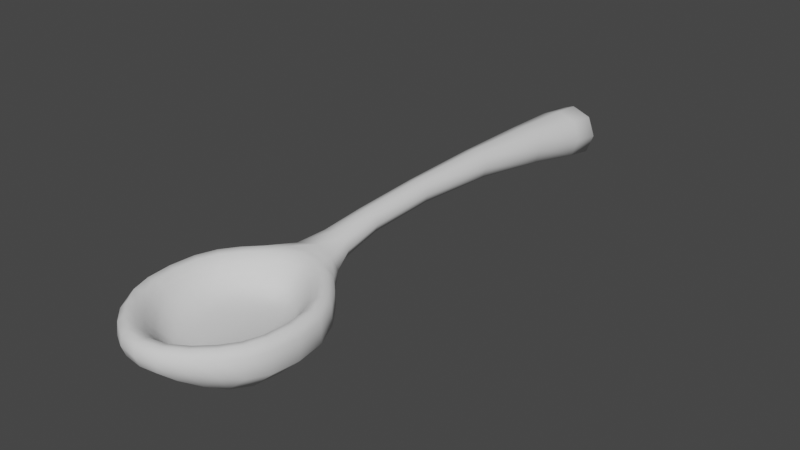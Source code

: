 # Source: WoodenSpoon1.blend  (saved by Blender 2.91.10; exported with 4.5.12 LTS)
import bpy
from mathutils import Matrix  # noqa: F401  (used for matrix-valued properties, if any)

bpy.ops.wm.read_factory_settings(use_empty=True)
scene = bpy.context.scene
scene.name = 'Scene'

# ---- collections
col_collection = bpy.data.collections.new('Collection'); scene.collection.children.link(col_collection)

# ---- world
world_world = bpy.data.worlds.new('World'); scene.world = world_world
world_world.use_nodes = True; world_world.node_tree.nodes.clear()
_N = world_world.node_tree.nodes; _L = world_world.node_tree.links
n0 = _N.new('ShaderNodeOutputWorld'); n0.name = 'World Output'; n0.location = (300, 300)
n1 = _N.new('ShaderNodeBackground'); n1.name = 'Background'; n1.location = (10, 300)
n1.inputs[0].default_value = (0.05088, 0.05088, 0.05088, 1.0)
_L.new(n1.outputs[0], n0.inputs[0])
n0.is_active_output = True
world_world.color = (0.05088, 0.05088, 0.05088)
world_world.use_sun_shadow = False
world_world.sun_shadow_jitter_overblur = 0.0

# ---- meshes
me_cube_001 = bpy.data.meshes.new('Cube.001')
me_cube_001.from_pydata([(-0.06152, -0.07007, -0.01023), (-0.05513, -0.1454, 0.06819), (-0.03172, 0.1562, 0.045), (-0.03172, 0.1562, 0.1038), (0.06152, -0.07007, -0.01023), (0.05513, -0.1454, 0.06819), (0.03172, 0.1562, 0.045), (0.03172, 0.1562, 0.1038), (-0.05469, 1.35, -0.05469), (-0.05469, 1.35, 0.05469), (0.05469, 1.35, -0.05469), (0.05469, 1.35, 0.05469), (-0.06151, -0.7132, 0.001224), (-0.05649, -0.6728, 0.06819), (0.06151, -0.7132, 0.001224), (0.05649, -0.6728, 0.06819), (0.1758, -0.317, -0.09935), (0.1769, -0.5013, -0.09935), (-0.1769, -0.5013, -0.09935), (-0.1758, -0.317, -0.09935), (-0.2145, -0.3327, 0.06819), (-0.2159, -0.4855, 0.06819), (0.2159, -0.4855, 0.06819), (0.2145, -0.3327, 0.06819), (0.06616, 1.229, -0.05096), (0.06616, 1.229, 0.08135), (-0.06616, 1.229, -0.05096), (-0.06616, 1.229, 0.08135), (0.03813, 0.7043, 0.1128), (-0.03813, 0.7043, 0.1128), (0.03813, 0.7043, 0.03656), (-0.03813, 0.7043, 0.03656), (0.06873, -0.0782, 0.06926), (-0.06873, -0.0782, 0.06926), (0.07115, -0.714, 0.0619), (-0.07115, -0.714, 0.0619), (-0.2567, -0.4985, 0.04211), (0.255, -0.3197, 0.04211), (-0.255, -0.3197, 0.04211), (0.2567, -0.4985, 0.04211), (-0.09886, -0.3572, -0.02469), (0.09886, -0.3572, -0.02469), (-0.09948, -0.4611, -0.02469), (0.09948, -0.4611, -0.02469), (0.03151, -0.2304, -0.02004), (-0.03151, -0.2304, -0.02004), (0.03244, -0.5879, -0.02004), (-0.03244, -0.5879, -0.02004), (-0.04428, -0.1914, 0.02175), (-0.1756, -0.3463, 0.02175), (-0.04538, -0.6268, 0.02175), (-0.1767, -0.472, 0.02175), (0.04428, -0.1914, 0.02175), (0.1756, -0.3463, 0.02175), (0.1767, -0.472, 0.02175), (0.04538, -0.6268, 0.02175), (0.1344, -0.6302, -0.05094), (-0.1943, -0.6241, 0.05179), (-0.1344, -0.6302, -0.05094), (0.1943, -0.6241, 0.05179), (-0.1605, -0.5943, 0.06819), (0.1605, -0.5943, 0.06819), (-0.07355, -0.5355, -0.02469), (0.07355, -0.5355, -0.02469), (0.1306, -0.5619, 0.02175), (-0.1306, -0.5619, 0.02175), (-0.1299, -0.188, -0.05536), (0.1877, -0.1941, 0.05091), (0.1299, -0.188, -0.05536), (-0.1877, -0.1941, 0.05091), (0.1551, -0.2239, 0.06819), (-0.1551, -0.2239, 0.06819), (0.07106, -0.2828, -0.02469), (-0.07106, -0.2828, -0.02469), (0.1262, -0.2564, 0.02175), (-0.1262, -0.2564, 0.02175), (-0.04099, 0.01077, 0.01946), (-0.08599, -0.07091, 0.02826), (-0.04154, 0.01029, 0.08487), (-0.04362, 0.1562, 0.07439), (-2.328e-10, 0.1562, 0.03398), (-4.657e-10, 0.1562, 0.1148), (0.04362, 0.1562, 0.07439), (0.04099, 0.01077, 0.01946), (0.04154, 0.01029, 0.08487), (0.08599, -0.07091, 0.02826), (-8.149e-10, -0.07007, -0.02453), (2.328e-10, -0.06416, 0.08198), (-0.06668, 1.352, 1.164e-10), (-6.985e-10, 1.352, -0.06668), (2.328e-10, 1.352, 0.06668), (0.06668, 1.352, 2.328e-10), (0.06895, 1.33, -0.06706), (0.03082, 0.401, 0.1147), (-0.06895, 1.33, -0.06706), (-0.03082, 0.401, 0.1147), (-0.07196, -0.7197, 0.03066), (0.07196, -0.7197, 0.03066), (1.281e-09, -0.7192, -0.001288), (4.657e-10, -0.7274, 0.06343), (0.09694, -0.682, -0.02164), (-0.09426, -0.1318, -0.03382), (-0.1381, -0.6758, 0.05756), (0.1338, -0.1398, 0.05616), (0.1581, -0.2456, -0.07954), (0.1819, -0.4091, -0.1065), (-0.1613, -0.5727, -0.07899), (-0.1819, -0.4091, -0.1065), (-0.2291, -0.2503, 0.04607), (-0.264, -0.4091, 0.04068), (0.2338, -0.568, 0.04618), (0.264, -0.4091, 0.04068), (-0.2516, -0.3173, -0.02862), (-0.2532, -0.5009, -0.02862), (0.2516, -0.3173, -0.02862), (0.2532, -0.5009, -0.02862), (-0.04907, -0.1688, 0.04845), (-0.1523, -0.3525, -0.004951), (-2.387e-09, -0.317, -0.1259), (-2.328e-09, -0.5013, -0.1259), (0.0525, 1.004, -0.007085), (0.06895, 1.33, 0.07085), (-0.0525, 1.004, -0.007085), (-0.06895, 1.33, 0.07085), (-0.09096, 1.229, 0.01519), (0.0, 1.229, 0.1062), (9.313e-10, 1.229, -0.07577), (0.09096, 1.229, 0.01519), (0.0525, 1.004, 0.09792), (-0.0525, 1.004, 0.09792), (0.03082, 0.401, 0.05362), (-0.03082, 0.401, 0.05362), (0.05243, 0.7043, 0.07469), (2.328e-10, 0.7043, 0.02226), (-2.328e-10, 0.7043, 0.1271), (-0.05243, 0.7043, 0.07469), (4.657e-10, -0.1337, 0.06819), (4.657e-10, -0.6846, 0.06819), (-0.1121, -0.6395, 0.06819), (0.1082, -0.1788, 0.06819), (-0.1914, -0.2728, 0.06819), (-0.2225, -0.4091, 0.06819), (0.1953, -0.5454, 0.06819), (0.2225, -0.4091, 0.06819), (-0.06289, -0.1193, 0.0754), (0.06289, -0.1193, 0.0754), (0.06441, -0.6962, 0.07437), (-0.06441, -0.6962, 0.07437), (-0.2386, -0.4928, 0.07189), (0.2371, -0.3254, 0.07189), (-0.2371, -0.3254, 0.07189), (0.2386, -0.4928, 0.07189), (-1.106e-09, -0.3588, -0.03165), (-8.149e-10, -0.4595, -0.03165), (2.91e-10, -0.2292, -0.0231), (-7.567e-10, -0.5891, -0.0231), (-0.05176, -0.5664, -0.02389), (0.04993, -0.2519, -0.02389), (-0.08805, -0.3163, -0.02469), (-0.1026, -0.4091, -0.02469), (0.08983, -0.502, -0.02469), (0.1026, -0.4091, -0.02469), (-0.04005, -0.6048, -0.004349), (-0.1953, -0.4785, 0.04845), (0.04907, -0.1688, 0.04845), (0.1523, -0.3525, -0.004951), (0.1953, -0.4785, 0.04845), (0.04005, -0.6048, -0.004349), (-0.03905, -0.2134, -0.004349), (-0.1941, -0.3397, 0.04845), (-0.05029, -0.6495, 0.04845), (-0.1533, -0.4657, -0.004951), (0.03905, -0.2134, -0.004349), (0.1941, -0.3397, 0.04845), (0.1533, -0.4657, -0.004951), (0.05029, -0.6495, 0.04845), (0.09072, -0.5992, 0.02175), (-1.164e-10, -0.6366, 0.02175), (0.1564, -0.2969, 0.02175), (-0.1822, -0.4091, 0.02175), (0.1822, -0.4091, 0.02175), (-0.08755, -0.219, 0.02175), (-0.1595, -0.5214, 0.02175), (-4.657e-10, -0.1817, 0.02175), (0.1613, -0.5727, -0.07899), (-0.2338, -0.568, 0.04618), (-0.09694, -0.682, -0.02164), (0.1381, -0.6758, 0.05756), (-0.1953, -0.5454, 0.06819), (0.1121, -0.6395, 0.06819), (-0.08983, -0.502, -0.02469), (0.05176, -0.5664, -0.02389), (0.1595, -0.5214, 0.02175), (-0.09072, -0.5992, 0.02175), (-0.1445, -0.5778, 0.04845), (0.1445, -0.5778, 0.04845), (0.1133, -0.5467, -0.004951), (-2.27e-09, -0.5315, -0.03165), (0.1791, -0.6112, 0.0731), (-0.1791, -0.6112, 0.0731), (-0.1133, -0.5467, -0.004951), (-0.1923, -0.6295, 0.000424), (0.1923, -0.6295, 0.000424), (0.0, -0.6302, -0.0702), (-0.1581, -0.2456, -0.07954), (0.2291, -0.2503, 0.04607), (0.09426, -0.1318, -0.03382), (-0.1338, -0.1398, 0.05616), (0.1914, -0.2728, 0.06819), (-0.1082, -0.1788, 0.06819), (0.08805, -0.3163, -0.02469), (-0.04993, -0.2519, -0.02389), (0.08755, -0.219, 0.02175), (-0.1564, -0.2969, 0.02175), (-0.1396, -0.2405, 0.04845), (0.1396, -0.2405, 0.04845), (0.1095, -0.2716, -0.004951), (1.688e-09, -0.2867, -0.03165), (-0.173, -0.2071, 0.07299), (0.173, -0.2071, 0.07299), (-2.387e-09, -0.188, -0.07528), (-0.1095, -0.2716, -0.004951), (0.1858, -0.1888, -0.002226), (-0.1858, -0.1888, -0.002226), (-0.0565, 0.0106, 0.05208), (0.09489, 1.33, 0.001899), (0.0565, 0.0106, 0.05208), (-6.985e-10, -0.6826, -0.03582), (-5.675e-10, 0.01077, 0.007257), (1.222e-09, 0.01123, 0.0969), (-2.212e-09, 1.355, 9.313e-10), (-1.979e-09, 1.33, -0.09299), (4.657e-10, 1.33, 0.09678), (-0.09489, 1.33, 0.001899), (-2.328e-10, -0.733, 0.03441), (2.328e-10, -0.2052, -0.00465), (0.1374, -0.682, 0.01777), (-0.1374, -0.682, 0.01777), (-0.2262, -0.2462, -0.01673), (-0.2604, -0.4091, -0.03291), (0.2262, -0.2462, -0.01673), (0.2604, -0.4091, -0.03291), (-0.07888, -0.5803, -0.0048), (-0.1357, -0.308, -0.004951), (8.658e-10, -0.2456, -0.1031), (8.731e-10, -0.4091, -0.1341), (-0.07219, 1.004, 0.04542), (5.53e-10, 1.004, 0.1176), (-5.53e-10, 1.004, -0.02677), (0.07219, 1.004, 0.04542), (0.04238, 0.401, 0.08415), (1.455e-10, 0.401, 0.04217), (-1.455e-10, 0.401, 0.1261), (-0.04238, 0.401, 0.08415), (0.0, -0.106, 0.07665), (0.0, -0.709, 0.07456), (-0.2166, -0.5582, 0.0724), (0.2123, -0.2601, 0.07239), (-0.1219, -0.1576, 0.07375), (-0.2456, -0.4091, 0.07171), (0.1263, -0.6601, 0.07382), (0.2456, -0.4091, 0.07171), (-1.63e-09, -0.5621, -0.03058), (-8.367e-10, -0.3192, -0.03165), (5.821e-10, -0.4091, -0.03165), (0.1581, -0.4091, -0.004951), (-0.1581, -0.4091, -0.004951), (0.07612, -0.238, -0.0048), (-2.91e-10, -0.6131, -0.00465), (0.1384, -0.5102, -0.004951), (0.1764, -0.5331, 0.04845), (-1.237e-10, -0.6603, 0.04845), (0.09693, -0.1992, 0.04845), (-0.2014, -0.4091, 0.04845), (0.2014, -0.4091, 0.04845), (-0.1729, -0.2852, 0.04845), (-0.1004, -0.619, 0.04845), (3.492e-10, -0.158, 0.04845), (-0.1764, -0.5331, 0.04845), (0.1004, -0.619, 0.04845), (0.07888, -0.5803, -0.0048), (-2.328e-09, -0.4991, -0.03165), (0.2166, -0.5582, 0.0724), (-0.1263, -0.6601, 0.07382), (-0.1384, -0.5102, -0.004951), (-0.2309, -0.5721, -0.0164), (0.2309, -0.5721, -0.0164), (-6.694e-10, -0.5727, -0.1025), (-0.09693, -0.1992, 0.04845), (0.1729, -0.2852, 0.04845), (0.1357, -0.308, -0.004951), (-6.985e-10, -0.2562, -0.03058), (-0.2123, -0.2601, 0.07239), (0.1219, -0.1576, 0.07375), (-5.311e-10, -0.1318, -0.05066), (-0.07612, -0.238, -0.0048), (0.1344, -0.1327, 0.01117), (-0.1344, -0.1327, 0.01117)], [], [(0, 77, 224, 76), (77, 33, 78, 224), (224, 78, 3, 79), (76, 224, 79, 2), (25, 127, 225, 121), (127, 24, 92, 225), (225, 92, 10, 91), (121, 225, 91, 11), (6, 82, 226, 83), (82, 7, 84, 226), (226, 84, 32, 85), (83, 226, 85, 4), (58, 203, 227, 186), (203, 56, 100, 227), (227, 100, 14, 98), (186, 227, 98, 12), (2, 80, 228, 76), (80, 6, 83, 228), (228, 83, 4, 86), (76, 228, 86, 0), (7, 81, 229, 84), (81, 3, 78, 229), (229, 78, 33, 87), (84, 229, 87, 32), (8, 88, 230, 89), (88, 9, 90, 230), (230, 90, 11, 91), (89, 230, 91, 10), (24, 126, 231, 92), (126, 26, 94, 231), (231, 94, 8, 89), (92, 231, 89, 10), (27, 125, 232, 123), (125, 25, 121, 232), (232, 121, 11, 90), (123, 232, 90, 9), (26, 124, 233, 94), (124, 27, 123, 233), (233, 123, 9, 88), (94, 233, 88, 8), (14, 97, 234, 98), (97, 34, 99, 234), (234, 99, 35, 96), (98, 234, 96, 12), (52, 183, 235, 172), (183, 48, 168, 235), (235, 168, 45, 154), (172, 235, 154, 44), (56, 202, 236, 100), (202, 59, 187, 236), (236, 187, 34, 97), (100, 236, 97, 14), (57, 201, 237, 102), (201, 58, 186, 237), (237, 186, 12, 96), (102, 237, 96, 35), (69, 223, 238, 108), (223, 66, 204, 238), (238, 204, 19, 112), (108, 238, 112, 38), (38, 112, 239, 109), (112, 19, 107, 239), (239, 107, 18, 113), (109, 239, 113, 36), (68, 222, 240, 104), (222, 67, 205, 240), (240, 205, 37, 114), (104, 240, 114, 16), (16, 114, 241, 105), (114, 37, 111, 241), (241, 111, 39, 115), (105, 241, 115, 17), (65, 193, 242, 200), (193, 50, 162, 242), (242, 162, 47, 156), (200, 242, 156, 62), (75, 213, 243, 221), (213, 49, 117, 243), (243, 117, 40, 158), (221, 243, 158, 73), (66, 220, 244, 204), (220, 68, 104, 244), (244, 104, 16, 118), (204, 244, 118, 19), (19, 118, 245, 107), (118, 16, 105, 245), (245, 105, 17, 119), (107, 245, 119, 18), (31, 135, 246, 122), (135, 29, 129, 246), (246, 129, 27, 124), (122, 246, 124, 26), (29, 134, 247, 129), (134, 28, 128, 247), (247, 128, 25, 125), (129, 247, 125, 27), (30, 133, 248, 120), (133, 31, 122, 248), (248, 122, 26, 126), (120, 248, 126, 24), (28, 132, 249, 128), (132, 30, 120, 249), (249, 120, 24, 127), (128, 249, 127, 25), (7, 82, 250, 93), (82, 6, 130, 250), (250, 130, 30, 132), (93, 250, 132, 28), (6, 80, 251, 130), (80, 2, 131, 251), (251, 131, 31, 133), (130, 251, 133, 30), (3, 81, 252, 95), (81, 7, 93, 252), (252, 93, 28, 134), (95, 252, 134, 29), (2, 79, 253, 131), (79, 3, 95, 253), (253, 95, 29, 135), (131, 253, 135, 31), (1, 136, 254, 144), (136, 5, 145, 254), (254, 145, 32, 87), (144, 254, 87, 33), (15, 137, 255, 146), (137, 13, 147, 255), (255, 147, 35, 99), (146, 255, 99, 34), (60, 188, 256, 199), (188, 21, 148, 256), (256, 148, 36, 185), (199, 256, 185, 57), (70, 208, 257, 219), (208, 23, 149, 257), (257, 149, 37, 205), (219, 257, 205, 67), (71, 209, 258, 218), (209, 1, 144, 258), (258, 144, 33, 207), (218, 258, 207, 69), (21, 141, 259, 148), (141, 20, 150, 259), (259, 150, 38, 109), (148, 259, 109, 36), (61, 189, 260, 198), (189, 15, 146, 260), (260, 146, 34, 187), (198, 260, 187, 59), (23, 143, 261, 149), (143, 22, 151, 261), (261, 151, 39, 111), (149, 261, 111, 37), (63, 197, 262, 191), (197, 62, 156, 262), (262, 156, 47, 155), (191, 262, 155, 46), (72, 217, 263, 210), (217, 73, 158, 263), (263, 158, 40, 152), (210, 263, 152, 41), (41, 152, 264, 161), (152, 40, 159, 264), (264, 159, 42, 153), (161, 264, 153, 43), (54, 180, 265, 174), (180, 53, 165, 265), (265, 165, 41, 161), (174, 265, 161, 43), (49, 179, 266, 117), (179, 51, 171, 266), (266, 171, 42, 159), (117, 266, 159, 40), (74, 212, 267, 216), (212, 52, 172, 267), (267, 172, 44, 157), (216, 267, 157, 72), (50, 177, 268, 162), (177, 55, 167, 268), (268, 167, 46, 155), (162, 268, 155, 47), (64, 192, 269, 196), (192, 54, 174, 269), (269, 174, 43, 160), (196, 269, 160, 63), (61, 142, 270, 195), (142, 22, 166, 270), (270, 166, 54, 192), (195, 270, 192, 64), (13, 137, 271, 170), (137, 15, 175, 271), (271, 175, 55, 177), (170, 271, 177, 50), (70, 139, 272, 215), (139, 5, 164, 272), (272, 164, 52, 212), (215, 272, 212, 74), (20, 141, 273, 169), (141, 21, 163, 273), (273, 163, 51, 179), (169, 273, 179, 49), (22, 143, 274, 166), (143, 23, 173, 274), (274, 173, 53, 180), (166, 274, 180, 54), (71, 140, 275, 214), (140, 20, 169, 275), (275, 169, 49, 213), (214, 275, 213, 75), (60, 138, 276, 194), (138, 13, 170, 276), (276, 170, 50, 193), (194, 276, 193, 65), (5, 136, 277, 164), (136, 1, 116, 277), (277, 116, 48, 183), (164, 277, 183, 52), (21, 188, 278, 163), (188, 60, 194, 278), (278, 194, 65, 182), (163, 278, 182, 51), (15, 189, 279, 175), (189, 61, 195, 279), (279, 195, 64, 176), (175, 279, 176, 55), (55, 176, 280, 167), (176, 64, 196, 280), (280, 196, 63, 191), (167, 280, 191, 46), (43, 153, 281, 160), (153, 42, 190, 281), (281, 190, 62, 197), (160, 281, 197, 63), (22, 142, 282, 151), (142, 61, 198, 282), (282, 198, 59, 110), (151, 282, 110, 39), (13, 138, 283, 147), (138, 60, 199, 283), (283, 199, 57, 102), (147, 283, 102, 35), (51, 182, 284, 171), (182, 65, 200, 284), (284, 200, 62, 190), (171, 284, 190, 42), (36, 113, 285, 185), (113, 18, 106, 285), (285, 106, 58, 201), (185, 285, 201, 57), (17, 115, 286, 184), (115, 39, 110, 286), (286, 110, 59, 202), (184, 286, 202, 56), (18, 119, 287, 106), (119, 17, 184, 287), (287, 184, 56, 203), (106, 287, 203, 58), (1, 209, 288, 116), (209, 71, 214, 288), (288, 214, 75, 181), (116, 288, 181, 48), (23, 208, 289, 173), (208, 70, 215, 289), (289, 215, 74, 178), (173, 289, 178, 53), (53, 178, 290, 165), (178, 74, 216, 290), (290, 216, 72, 210), (165, 290, 210, 41), (44, 154, 291, 157), (154, 45, 211, 291), (291, 211, 73, 217), (157, 291, 217, 72), (20, 140, 292, 150), (140, 71, 218, 292), (292, 218, 69, 108), (150, 292, 108, 38), (5, 139, 293, 145), (139, 70, 219, 293), (293, 219, 67, 103), (145, 293, 103, 32), (0, 86, 294, 101), (86, 4, 206, 294), (294, 206, 68, 220), (101, 294, 220, 66), (48, 181, 295, 168), (181, 75, 221, 295), (295, 221, 73, 211), (168, 295, 211, 45), (4, 85, 296, 206), (85, 32, 103, 296), (296, 103, 67, 222), (206, 296, 222, 68), (33, 77, 297, 207), (77, 0, 101, 297), (297, 101, 66, 223), (207, 297, 223, 69)])
me_cube_001.polygons.foreach_set('use_smooth', [True] * 296)
_uv = me_cube_001.uv_layers.new(name='UVMap')
_uv.uv.foreach_set('vector', [0.5418, 0.2955, 0.5235, 0.2928, 0.5125, 0.3344, 0.5281, 0.3359, 0.5235, 0.2928, 0.5035, 0.2915, 0.4966, 0.3361, 0.5125, 0.3344, 0.5125, 0.3344, 0.4966, 0.3361, 0.4888, 0.4059, 0.5031, 0.4044, 0.5281, 0.3359, 0.5125, 0.3344, 0.5031, 0.4044, 0.5171, 0.4054, 0.6049, 0.08264, 0.6362, 0.09013, 0.6433, 0.05039, 0.6106, 0.04263, 0.6362, 0.09013, 0.6686, 0.08489, 0.677, 0.04497, 0.6433, 0.05039, 0.6433, 0.05039, 0.677, 0.04497, 0.6715, 0.0327, 0.6449, 0.03419, 0.6106, 0.04263, 0.6433, 0.05039, 0.6449, 0.03419, 0.6188, 0.03084, 0.6153, 0.512, 0.6009, 0.5145, 0.6103, 0.5776, 0.6263, 0.5741, 0.6009, 0.5145, 0.587, 0.511, 0.5948, 0.5733, 0.6103, 0.5776, 0.6103, 0.5776, 0.5948, 0.5733, 0.6011, 0.6166, 0.6206, 0.6188, 0.6263, 0.5741, 0.6103, 0.5776, 0.6206, 0.6188, 0.6396, 0.6128, 0.1982, 0.9477, 0.1339, 0.9523, 0.1355, 0.9782, 0.1819, 0.9746, 0.1339, 0.9523, 0.0691, 0.9577, 0.08872, 0.9819, 0.1355, 0.9782, 0.1355, 0.9782, 0.08872, 0.9819, 0.1067, 0.996, 0.1365, 0.9966, 0.1819, 0.9746, 0.1355, 0.9782, 0.1365, 0.9966, 0.1658, 0.9914, 0.118, 0.5762, 0.1029, 0.5771, 0.1087, 0.6464, 0.1282, 0.6451, 0.1029, 0.5771, 0.08751, 0.5786, 0.08886, 0.6482, 0.1087, 0.6464, 0.1087, 0.6464, 0.08886, 0.6482, 0.0824, 0.6871, 0.1121, 0.6844, 0.1282, 0.6451, 0.1087, 0.6464, 0.1121, 0.6844, 0.1415, 0.6825, 0.3606, 0.5742, 0.3454, 0.5754, 0.3512, 0.6451, 0.3711, 0.6439, 0.3454, 0.5754, 0.3301, 0.5768, 0.3312, 0.6473, 0.3512, 0.6451, 0.3512, 0.6451, 0.3312, 0.6473, 0.3217, 0.691, 0.3542, 0.6814, 0.3711, 0.6439, 0.3512, 0.6451, 0.3542, 0.6814, 0.3877, 0.6854, 0.6737, 0.004657, 0.6476, 0.0, 0.6463, 0.01573, 0.6784, 0.01823, 0.6476, 0.0, 0.6211, 0.002795, 0.6142, 0.01596, 0.6463, 0.01573, 0.6463, 0.01573, 0.6142, 0.01596, 0.6188, 0.03084, 0.6449, 0.03419, 0.6784, 0.01823, 0.6463, 0.01573, 0.6449, 0.03419, 0.6715, 0.0327, 0.03135, 0.06265, 0.0634, 0.05961, 0.05978, 0.011, 0.02638, 0.01423, 0.0634, 0.05961, 0.0949, 0.0577, 0.09262, 0.00908, 0.05978, 0.011, 0.05978, 0.011, 0.09262, 0.00908, 0.08485, 0.0, 0.05865, 0.001004, 0.02638, 0.01423, 0.05978, 0.011, 0.05865, 0.001004, 0.03231, 0.004088, 0.27, 0.06289, 0.3019, 0.06013, 0.2978, 0.01191, 0.2645, 0.01485, 0.3019, 0.06013, 0.3335, 0.05753, 0.3307, 0.00927, 0.2978, 0.01191, 0.2978, 0.01191, 0.3307, 0.00927, 0.323, 0.0, 0.2967, 0.001408, 0.2645, 0.01485, 0.2978, 0.01191, 0.2967, 0.001408, 0.2704, 0.004429, 0.5747, 0.9055, 0.5431, 0.9033, 0.5506, 0.9501, 0.5835, 0.9522, 0.5431, 0.9033, 0.511, 0.9065, 0.5171, 0.9532, 0.5506, 0.9501, 0.5506, 0.9501, 0.5171, 0.9532, 0.5249, 0.9643, 0.5514, 0.9634, 0.5835, 0.9522, 0.5506, 0.9501, 0.5514, 0.9634, 0.5776, 0.9635, 0.699, 0.07041, 0.7112, 0.07266, 0.7165, 0.04048, 0.7014, 0.04437, 0.7112, 0.07266, 0.7264, 0.07382, 0.7306, 0.0419, 0.7165, 0.04048, 0.7165, 0.04048, 0.7306, 0.0419, 0.7362, 0.01738, 0.7211, 0.01558, 0.7014, 0.04437, 0.7165, 0.04048, 0.7211, 0.01558, 0.7074, 0.02162, 0.6998, 0.3636, 0.7038, 0.3487, 0.689, 0.3424, 0.6856, 0.3557, 0.7038, 0.3487, 0.7057, 0.3285, 0.6908, 0.3247, 0.689, 0.3424, 0.3594, 0.7494, 0.341, 0.7549, 0.3452, 0.7628, 0.3603, 0.761, 0.3785, 0.7518, 0.3594, 0.7494, 0.3603, 0.761, 0.3755, 0.7603, 0.6784, 0.1222, 0.6984, 0.1452, 0.7047, 0.109, 0.6892, 0.09307, 0.6984, 0.1452, 0.7227, 0.1473, 0.7238, 0.1108, 0.7047, 0.109, 0.7047, 0.109, 0.7238, 0.1108, 0.7264, 0.07382, 0.7112, 0.07266, 0.6892, 0.09307, 0.7047, 0.109, 0.7112, 0.07266, 0.699, 0.07041, 0.5078, 0.02141, 0.5325, 0.01873, 0.5229, 0.0, 0.5038, 0.003134, 0.2254, 0.9463, 0.1982, 0.9477, 0.1819, 0.9746, 0.2008, 0.974, 0.2008, 0.974, 0.1819, 0.9746, 0.1658, 0.9914, 0.1707, 0.9948, 0.7428, 0.001282, 0.7236, 0.0, 0.7211, 0.01558, 0.7362, 0.01738, 0.5125, 0.2242, 0.5382, 0.2265, 0.545, 0.1952, 0.5148, 0.1934, 0.5382, 0.2265, 0.5631, 0.2325, 0.5745, 0.2022, 0.545, 0.1952, 0.545, 0.1952, 0.5745, 0.2022, 0.5835, 0.1666, 0.5503, 0.1589, 0.5148, 0.1934, 0.545, 0.1952, 0.5503, 0.1589, 0.5163, 0.158, 0.5163, 0.158, 0.5503, 0.1589, 0.5516, 0.1148, 0.5161, 0.115, 0.2424, 0.7936, 0.2067, 0.7947, 0.2133, 0.8385, 0.2501, 0.8373, 0.2501, 0.8373, 0.2133, 0.8385, 0.2143, 0.8831, 0.2501, 0.8817, 0.5161, 0.115, 0.5516, 0.1148, 0.5485, 0.07247, 0.5145, 0.07374, 0.6591, 0.6792, 0.6324, 0.693, 0.6381, 0.727, 0.6697, 0.7103, 0.6324, 0.693, 0.6067, 0.6947, 0.6078, 0.7283, 0.6381, 0.727, 0.6381, 0.727, 0.6078, 0.7283, 0.6086, 0.7634, 0.6428, 0.7627, 0.6697, 0.7103, 0.6381, 0.727, 0.6428, 0.7627, 0.6784, 0.7443, 0.03788, 0.8079, 0.0006836, 0.8124, 0.0, 0.8567, 0.03852, 0.8521, 0.6428, 0.7627, 0.6086, 0.7634, 0.6085, 0.8021, 0.644, 0.8025, 0.644, 0.8025, 0.6085, 0.8021, 0.6073, 0.8367, 0.6414, 0.838, 0.03852, 0.8521, 0.0, 0.8567, 0.006867, 0.9006, 0.04433, 0.8963, 0.691, 0.5926, 0.6912, 0.5671, 0.6786, 0.5718, 0.6784, 0.5944, 0.6912, 0.5671, 0.6915, 0.5442, 0.6791, 0.5518, 0.6786, 0.5718, 0.3367, 0.9327, 0.3564, 0.943, 0.3593, 0.9345, 0.3491, 0.925, 0.3188, 0.918, 0.3367, 0.9327, 0.3491, 0.925, 0.3374, 0.9111, 0.7042, 0.2782, 0.702, 0.2552, 0.687, 0.2605, 0.6891, 0.2808, 0.702, 0.2552, 0.698, 0.234, 0.6833, 0.2417, 0.687, 0.2605, 0.2984, 0.8043, 0.2922, 0.8263, 0.318, 0.8264, 0.3215, 0.8064, 0.3095, 0.7857, 0.2984, 0.8043, 0.3215, 0.8064, 0.3283, 0.7896, 0.1793, 0.7355, 0.1172, 0.7399, 0.1196, 0.7669, 0.1953, 0.7616, 0.1172, 0.7399, 0.05456, 0.7452, 0.04345, 0.7734, 0.1196, 0.7669, 0.1196, 0.7669, 0.04345, 0.7734, 0.03788, 0.8079, 0.1226, 0.8007, 0.1953, 0.7616, 0.1196, 0.7669, 0.1226, 0.8007, 0.2067, 0.7947, 0.2067, 0.7947, 0.1226, 0.8007, 0.1262, 0.8447, 0.2133, 0.8385, 0.1226, 0.8007, 0.03788, 0.8079, 0.03852, 0.8521, 0.1262, 0.8447, 0.1262, 0.8447, 0.03852, 0.8521, 0.04433, 0.8963, 0.1296, 0.8891, 0.2133, 0.8385, 0.1262, 0.8447, 0.1296, 0.8891, 0.2143, 0.8831, 0.5269, 0.6623, 0.5087, 0.6611, 0.5261, 0.7997, 0.5511, 0.8014, 0.5087, 0.6611, 0.4901, 0.6629, 0.5005, 0.8022, 0.5261, 0.7997, 0.5261, 0.7997, 0.5005, 0.8022, 0.511, 0.9065, 0.5431, 0.9033, 0.5511, 0.8014, 0.5261, 0.7997, 0.5431, 0.9033, 0.5747, 0.9055, 0.3049, 0.3138, 0.3233, 0.3122, 0.3111, 0.1682, 0.2857, 0.1704, 0.3233, 0.3122, 0.3415, 0.3107, 0.3362, 0.1661, 0.3111, 0.1682, 0.3111, 0.1682, 0.3362, 0.1661, 0.3335, 0.05753, 0.3019, 0.06013, 0.2857, 0.1704, 0.3111, 0.1682, 0.3019, 0.06013, 0.27, 0.06289, 0.06374, 0.3156, 0.08222, 0.3138, 0.07139, 0.1688, 0.04595, 0.1712, 0.08222, 0.3138, 0.1004, 0.3127, 0.09639, 0.1672, 0.07139, 0.1688, 0.07139, 0.1688, 0.09639, 0.1672, 0.0949, 0.0577, 0.0634, 0.05961, 0.04595, 0.1712, 0.07139, 0.1688, 0.0634, 0.05961, 0.03135, 0.06265, 0.5865, 0.289, 0.6045, 0.2933, 0.6204, 0.1766, 0.5955, 0.1706, 0.6045, 0.2933, 0.6232, 0.2903, 0.6461, 0.1724, 0.6204, 0.1766, 0.6204, 0.1766, 0.6461, 0.1724, 0.6686, 0.08489, 0.6362, 0.09013, 0.5955, 0.1706, 0.6204, 0.1766, 0.6362, 0.09013, 0.6049, 0.08264, 0.587, 0.511, 0.6009, 0.5145, 0.598, 0.4142, 0.5835, 0.4107, 0.6009, 0.5145, 0.6153, 0.512, 0.6129, 0.4118, 0.598, 0.4142, 0.598, 0.4142, 0.6129, 0.4118, 0.6232, 0.2903, 0.6045, 0.2933, 0.5835, 0.4107, 0.598, 0.4142, 0.6045, 0.2933, 0.5865, 0.289, 0.08751, 0.5786, 0.1029, 0.5771, 0.0935, 0.4598, 0.07857, 0.4613, 0.1029, 0.5771, 0.118, 0.5762, 0.1082, 0.459, 0.0935, 0.4598, 0.0935, 0.4598, 0.1082, 0.459, 0.1004, 0.3127, 0.08222, 0.3138, 0.07857, 0.4613, 0.0935, 0.4598, 0.08222, 0.3138, 0.06374, 0.3156, 0.3301, 0.5768, 0.3454, 0.5754, 0.3356, 0.4579, 0.3207, 0.4591, 0.3454, 0.5754, 0.3606, 0.5742, 0.3503, 0.4566, 0.3356, 0.4579, 0.3356, 0.4579, 0.3503, 0.4566, 0.3415, 0.3107, 0.3233, 0.3122, 0.3207, 0.4591, 0.3356, 0.4579, 0.3233, 0.3122, 0.3049, 0.3138, 0.5171, 0.4054, 0.5031, 0.4044, 0.5009, 0.5197, 0.5155, 0.5207, 0.5031, 0.4044, 0.4888, 0.4059, 0.4861, 0.5211, 0.5009, 0.5197, 0.5009, 0.5197, 0.4861, 0.5211, 0.4901, 0.6629, 0.5087, 0.6611, 0.5155, 0.5207, 0.5009, 0.5197, 0.5087, 0.6611, 0.5269, 0.6623, 0.3309, 0.7227, 0.3569, 0.7148, 0.3558, 0.7015, 0.3262, 0.7105, 0.3569, 0.7148, 0.3839, 0.7182, 0.3866, 0.7054, 0.3558, 0.7015, 0.3558, 0.7015, 0.3866, 0.7054, 0.3877, 0.6854, 0.3542, 0.6814, 0.3262, 0.7105, 0.3558, 0.7015, 0.3542, 0.6814, 0.3217, 0.691, 0.4059, 0.9715, 0.3792, 0.9794, 0.3803, 0.9911, 0.4107, 0.9824, 0.3792, 0.9794, 0.3516, 0.976, 0.3488, 0.9876, 0.3803, 0.9911, 0.3803, 0.9911, 0.3488, 0.9876, 0.3462, 0.9964, 0.3809, 1.0, 0.4107, 0.9824, 0.3803, 0.9911, 0.3809, 1.0, 0.4146, 0.9907, 0.2985, 0.9426, 0.2798, 0.9205, 0.2701, 0.9274, 0.2903, 0.9514, 0.2798, 0.9205, 0.2675, 0.8925, 0.2569, 0.897, 0.2701, 0.9274, 0.4988, 0.0502, 0.5, 0.07856, 0.5145, 0.07374, 0.5115, 0.04356, 0.2903, 0.9514, 0.2701, 0.9274, 0.2621, 0.9329, 0.2834, 0.9583, 0.435, 0.7519, 0.4545, 0.7739, 0.464, 0.7669, 0.443, 0.743, 0.4545, 0.7739, 0.468, 0.8017, 0.4785, 0.7973, 0.464, 0.7669, 0.5954, 0.7276, 0.5946, 0.7606, 0.6086, 0.7634, 0.6078, 0.7283, 0.5963, 0.6959, 0.5954, 0.7276, 0.6078, 0.7283, 0.6067, 0.6947, 0.2861, 0.7644, 0.3068, 0.7409, 0.2993, 0.7312, 0.2768, 0.7571, 0.3068, 0.7409, 0.3309, 0.7227, 0.3262, 0.7105, 0.2993, 0.7312, 0.2993, 0.7312, 0.3262, 0.7105, 0.3217, 0.691, 0.2928, 0.7232, 0.2768, 0.7571, 0.2993, 0.7312, 0.2928, 0.7232, 0.2691, 0.7515, 0.2675, 0.8925, 0.2612, 0.8561, 0.2501, 0.857, 0.2569, 0.897, 0.2612, 0.8561, 0.262, 0.8191, 0.2509, 0.8165, 0.2501, 0.857, 0.501, 0.1172, 0.5017, 0.1574, 0.5163, 0.158, 0.5161, 0.115, 0.5, 0.07856, 0.501, 0.1172, 0.5161, 0.115, 0.5145, 0.07374, 0.4527, 0.9296, 0.4312, 0.9532, 0.4389, 0.9625, 0.4623, 0.9369, 0.4312, 0.9532, 0.4059, 0.9715, 0.4107, 0.9824, 0.4389, 0.9625, 0.4389, 0.9625, 0.4107, 0.9824, 0.4146, 0.9907, 0.4452, 0.9696, 0.735, 0.1447, 0.7339, 0.1104, 0.7238, 0.1108, 0.7227, 0.1473, 0.468, 0.8017, 0.4749, 0.8381, 0.4861, 0.8372, 0.4785, 0.7973, 0.4749, 0.8381, 0.4748, 0.8751, 0.4861, 0.8776, 0.4861, 0.8372, 0.5939, 0.7969, 0.5934, 0.8292, 0.6073, 0.8367, 0.6085, 0.8021, 0.5946, 0.7606, 0.5939, 0.7969, 0.6085, 0.8021, 0.6086, 0.7634, 0.408, 0.9051, 0.3725, 0.9062, 0.3737, 0.9209, 0.3988, 0.9208, 0.3725, 0.9062, 0.3374, 0.9111, 0.3491, 0.925, 0.3737, 0.9209, 0.3737, 0.9209, 0.3491, 0.925, 0.3593, 0.9345, 0.3749, 0.9338, 0.3988, 0.9208, 0.3737, 0.9209, 0.3749, 0.9338, 0.3904, 0.9319, 0.3966, 0.7838, 0.3626, 0.7886, 0.3639, 0.8042, 0.4061, 0.7992, 0.3626, 0.7886, 0.3283, 0.7896, 0.3215, 0.8064, 0.3639, 0.8042, 0.3639, 0.8042, 0.3215, 0.8064, 0.318, 0.8264, 0.3655, 0.8232, 0.4061, 0.7992, 0.3639, 0.8042, 0.3655, 0.8232, 0.4129, 0.8184, 0.4129, 0.8184, 0.3655, 0.8232, 0.3675, 0.8474, 0.4168, 0.8432, 0.3655, 0.8232, 0.318, 0.8264, 0.3183, 0.8516, 0.3675, 0.8474, 0.3675, 0.8474, 0.3183, 0.8516, 0.3219, 0.8764, 0.3696, 0.8716, 0.4168, 0.8432, 0.3675, 0.8474, 0.3696, 0.8716, 0.4175, 0.8683, 0.6915, 0.4488, 0.6917, 0.4789, 0.7049, 0.4763, 0.7047, 0.4492, 0.6917, 0.4789, 0.692, 0.5078, 0.7052, 0.5023, 0.7049, 0.4763, 0.4436, 0.8409, 0.4385, 0.814, 0.4129, 0.8184, 0.4168, 0.8432, 0.4436, 0.8683, 0.4436, 0.8409, 0.4168, 0.8432, 0.4175, 0.8683, 0.281, 0.8242, 0.2803, 0.8546, 0.2917, 0.8537, 0.2922, 0.8263, 0.2803, 0.8546, 0.2855, 0.8846, 0.2963, 0.8807, 0.2917, 0.8537, 0.2917, 0.8537, 0.2963, 0.8807, 0.3219, 0.8764, 0.3183, 0.8516, 0.2922, 0.8263, 0.2917, 0.8537, 0.3183, 0.8516, 0.318, 0.8264, 0.4222, 0.7688, 0.4022, 0.7524, 0.3973, 0.7621, 0.4147, 0.7768, 0.4022, 0.7524, 0.3803, 0.7409, 0.3785, 0.7518, 0.3973, 0.7621, 0.3973, 0.7621, 0.3785, 0.7518, 0.3755, 0.7603, 0.3852, 0.7699, 0.4147, 0.7768, 0.3973, 0.7621, 0.3852, 0.7699, 0.3966, 0.7838, 0.3549, 0.9537, 0.377, 0.9565, 0.3759, 0.9453, 0.3564, 0.943, 0.377, 0.9565, 0.3984, 0.95, 0.3948, 0.9397, 0.3759, 0.9453, 0.3759, 0.9453, 0.3948, 0.9397, 0.3904, 0.9319, 0.3749, 0.9338, 0.3564, 0.943, 0.3759, 0.9453, 0.3749, 0.9338, 0.3593, 0.9345, 0.6918, 0.4016, 0.6916, 0.4237, 0.7047, 0.4267, 0.7049, 0.4069, 0.6916, 0.4237, 0.6915, 0.4488, 0.7047, 0.4492, 0.7047, 0.4267, 0.4383, 0.8903, 0.4436, 0.8683, 0.4175, 0.8683, 0.4145, 0.8884, 0.4277, 0.9088, 0.4383, 0.8903, 0.4145, 0.8884, 0.408, 0.9051, 0.4527, 0.9296, 0.4674, 0.9047, 0.4577, 0.8996, 0.4442, 0.9223, 0.4674, 0.9047, 0.4748, 0.8751, 0.4646, 0.8726, 0.4577, 0.8996, 0.6784, 0.42, 0.6784, 0.4477, 0.6915, 0.4488, 0.6916, 0.4237, 0.6787, 0.3957, 0.6784, 0.42, 0.6916, 0.4237, 0.6918, 0.4016, 0.3516, 0.976, 0.3792, 0.9794, 0.3781, 0.9678, 0.3536, 0.9647, 0.3792, 0.9794, 0.4059, 0.9715, 0.4019, 0.9606, 0.3781, 0.9678, 0.3781, 0.9678, 0.4019, 0.9606, 0.3984, 0.95, 0.377, 0.9565, 0.3536, 0.9647, 0.3781, 0.9678, 0.377, 0.9565, 0.3549, 0.9537, 0.435, 0.7519, 0.4107, 0.7321, 0.406, 0.7424, 0.4282, 0.7605, 0.4107, 0.7321, 0.3839, 0.7182, 0.3818, 0.7297, 0.406, 0.7424, 0.406, 0.7424, 0.3818, 0.7297, 0.3803, 0.7409, 0.4022, 0.7524, 0.4282, 0.7605, 0.406, 0.7424, 0.4022, 0.7524, 0.4222, 0.7688, 0.262, 0.8191, 0.2612, 0.8561, 0.2712, 0.8553, 0.2719, 0.8217, 0.2612, 0.8561, 0.2675, 0.8925, 0.277, 0.8884, 0.2712, 0.8553, 0.7041, 0.6731, 0.7037, 0.6432, 0.6911, 0.6411, 0.6915, 0.6682, 0.7123, 0.2283, 0.7054, 0.2065, 0.6917, 0.2142, 0.698, 0.234, 0.4748, 0.8751, 0.4749, 0.8381, 0.4647, 0.839, 0.4646, 0.8726, 0.4749, 0.8381, 0.468, 0.8017, 0.4584, 0.806, 0.4647, 0.839, 0.6786, 0.481, 0.6789, 0.5128, 0.692, 0.5078, 0.6917, 0.4789, 0.6784, 0.4477, 0.6786, 0.481, 0.6917, 0.4789, 0.6915, 0.4488, 0.7312, 0.2754, 0.7285, 0.2476, 0.7167, 0.2517, 0.7193, 0.2771, 0.2706, 0.7894, 0.262, 0.8191, 0.2719, 0.8217, 0.2799, 0.7946, 0.7167, 0.2517, 0.7123, 0.2283, 0.698, 0.234, 0.702, 0.2552, 0.7193, 0.2771, 0.7167, 0.2517, 0.702, 0.2552, 0.7042, 0.2782, 0.2985, 0.9426, 0.3236, 0.9623, 0.3282, 0.952, 0.3054, 0.934, 0.3236, 0.9623, 0.3516, 0.976, 0.3536, 0.9647, 0.3282, 0.952, 0.7038, 0.5616, 0.7041, 0.5362, 0.6915, 0.5442, 0.6912, 0.5671, 0.7036, 0.5897, 0.7038, 0.5616, 0.6912, 0.5671, 0.691, 0.5926, 0.3839, 0.7182, 0.3569, 0.7148, 0.3578, 0.7266, 0.3818, 0.7297, 0.3569, 0.7148, 0.3309, 0.7227, 0.3347, 0.7337, 0.3578, 0.7266, 0.7187, 0.355, 0.7208, 0.3326, 0.7057, 0.3285, 0.7038, 0.3487, 0.7143, 0.3716, 0.7187, 0.355, 0.7038, 0.3487, 0.6998, 0.3636, 0.2675, 0.8925, 0.2798, 0.9205, 0.2883, 0.9139, 0.277, 0.8884, 0.2798, 0.9205, 0.2985, 0.9426, 0.3054, 0.934, 0.2883, 0.9139, 0.7035, 0.6161, 0.7036, 0.5897, 0.691, 0.5926, 0.6909, 0.6166, 0.7037, 0.6432, 0.7035, 0.6161, 0.6909, 0.6166, 0.6911, 0.6411, 0.4059, 0.9715, 0.4312, 0.9532, 0.4247, 0.9439, 0.4019, 0.9606, 0.4312, 0.9532, 0.4527, 0.9296, 0.4442, 0.9223, 0.4247, 0.9439, 0.6791, 0.3716, 0.6787, 0.3957, 0.6918, 0.4016, 0.6921, 0.3798, 0.4019, 0.9606, 0.4247, 0.9439, 0.4191, 0.9349, 0.3984, 0.95, 0.3984, 0.95, 0.4191, 0.9349, 0.4125, 0.9264, 0.3948, 0.9397, 0.6921, 0.3798, 0.6918, 0.4016, 0.7049, 0.4069, 0.7052, 0.3875, 0.4125, 0.9264, 0.4277, 0.9088, 0.408, 0.9051, 0.3988, 0.9208, 0.3948, 0.9397, 0.4125, 0.9264, 0.3988, 0.9208, 0.3904, 0.9319, 0.4175, 0.8683, 0.3696, 0.8716, 0.3712, 0.8906, 0.4145, 0.8884, 0.3696, 0.8716, 0.3219, 0.8764, 0.3282, 0.8956, 0.3712, 0.8906, 0.3712, 0.8906, 0.3282, 0.8956, 0.3374, 0.9111, 0.3725, 0.9062, 0.4145, 0.8884, 0.3712, 0.8906, 0.3725, 0.9062, 0.408, 0.9051, 0.4748, 0.8751, 0.4674, 0.9047, 0.4782, 0.9099, 0.4861, 0.8776, 0.4674, 0.9047, 0.4527, 0.9296, 0.4623, 0.9369, 0.4782, 0.9099, 0.7377, 0.1741, 0.735, 0.1447, 0.7227, 0.1473, 0.7233, 0.1783, 0.7428, 0.2007, 0.7377, 0.1741, 0.7233, 0.1783, 0.7271, 0.2065, 0.3516, 0.976, 0.3236, 0.9623, 0.3176, 0.9727, 0.3488, 0.9876, 0.3236, 0.9623, 0.2985, 0.9426, 0.2903, 0.9514, 0.3176, 0.9727, 0.3176, 0.9727, 0.2903, 0.9514, 0.2834, 0.9583, 0.3125, 0.9808, 0.3488, 0.9876, 0.3176, 0.9727, 0.3125, 0.9808, 0.3462, 0.9964, 0.6911, 0.6411, 0.6909, 0.6166, 0.6784, 0.6157, 0.6785, 0.6377, 0.6909, 0.6166, 0.691, 0.5926, 0.6784, 0.5944, 0.6784, 0.6157, 0.3053, 0.9015, 0.3188, 0.918, 0.3374, 0.9111, 0.3282, 0.8956, 0.2963, 0.8807, 0.3053, 0.9015, 0.3282, 0.8956, 0.3219, 0.8764, 0.5145, 0.07374, 0.5485, 0.07247, 0.5416, 0.04148, 0.5115, 0.04356, 0.2501, 0.8817, 0.2143, 0.8831, 0.2093, 0.9184, 0.242, 0.917, 0.242, 0.917, 0.2093, 0.9184, 0.1982, 0.9477, 0.2254, 0.9463, 0.5115, 0.04356, 0.5416, 0.04148, 0.5325, 0.01873, 0.5078, 0.02141, 0.04433, 0.8963, 0.006867, 0.9006, 0.02015, 0.9342, 0.05428, 0.9305, 0.6942, 0.2047, 0.7271, 0.2065, 0.7233, 0.1783, 0.6939, 0.1763, 0.6939, 0.1763, 0.7233, 0.1783, 0.7227, 0.1473, 0.6984, 0.1452, 0.05428, 0.9305, 0.02015, 0.9342, 0.04069, 0.9607, 0.0691, 0.9577, 0.2143, 0.8831, 0.1296, 0.8891, 0.132, 0.9239, 0.2093, 0.9184, 0.1296, 0.8891, 0.04433, 0.8963, 0.05428, 0.9305, 0.132, 0.9239, 0.132, 0.9239, 0.05428, 0.9305, 0.0691, 0.9577, 0.1339, 0.9523, 0.2093, 0.9184, 0.132, 0.9239, 0.1339, 0.9523, 0.1982, 0.9477, 0.7329, 0.3365, 0.7329, 0.3063, 0.7208, 0.3053, 0.7208, 0.3326, 0.7329, 0.3063, 0.7312, 0.2754, 0.7193, 0.2771, 0.7208, 0.3053, 0.7208, 0.3053, 0.7193, 0.2771, 0.7042, 0.2782, 0.7056, 0.3038, 0.7208, 0.3326, 0.7208, 0.3053, 0.7056, 0.3038, 0.7057, 0.3285, 0.468, 0.8017, 0.4545, 0.7739, 0.446, 0.7806, 0.4584, 0.806, 0.4545, 0.7739, 0.435, 0.7519, 0.4282, 0.7605, 0.446, 0.7806, 0.446, 0.7806, 0.4282, 0.7605, 0.4222, 0.7688, 0.4384, 0.787, 0.6789, 0.5128, 0.6794, 0.5362, 0.6925, 0.529, 0.692, 0.5078, 0.4496, 0.81, 0.4384, 0.787, 0.4287, 0.7933, 0.4385, 0.814, 0.4384, 0.787, 0.4222, 0.7688, 0.4147, 0.7768, 0.4287, 0.7933, 0.4287, 0.7933, 0.4147, 0.7768, 0.3966, 0.7838, 0.4061, 0.7992, 0.4385, 0.814, 0.4287, 0.7933, 0.4061, 0.7992, 0.4129, 0.8184, 0.3755, 0.7603, 0.3603, 0.761, 0.3613, 0.774, 0.3852, 0.7699, 0.3603, 0.761, 0.3452, 0.7628, 0.3372, 0.7739, 0.3613, 0.774, 0.3613, 0.774, 0.3372, 0.7739, 0.3283, 0.7896, 0.3626, 0.7886, 0.3852, 0.7699, 0.3613, 0.774, 0.3626, 0.7886, 0.3966, 0.7838, 0.262, 0.8191, 0.2706, 0.7894, 0.2601, 0.7841, 0.2509, 0.8165, 0.2706, 0.7894, 0.2861, 0.7644, 0.2768, 0.7571, 0.2601, 0.7841, 0.5018, 0.1908, 0.5016, 0.2199, 0.5125, 0.2242, 0.5148, 0.1934, 0.5017, 0.1574, 0.5018, 0.1908, 0.5148, 0.1934, 0.5163, 0.158, 0.3839, 0.7182, 0.4107, 0.7321, 0.4165, 0.7214, 0.3866, 0.7054, 0.4107, 0.7321, 0.435, 0.7519, 0.443, 0.743, 0.4165, 0.7214, 0.4165, 0.7214, 0.443, 0.743, 0.4494, 0.7363, 0.4214, 0.7124, 0.3866, 0.7054, 0.4165, 0.7214, 0.4214, 0.7124, 0.3877, 0.6854, 0.1415, 0.6825, 0.1121, 0.6844, 0.1147, 0.7135, 0.1598, 0.7104, 0.1121, 0.6844, 0.0824, 0.6871, 0.06928, 0.7174, 0.1147, 0.7135, 0.1147, 0.7135, 0.06928, 0.7174, 0.05456, 0.7452, 0.1172, 0.7399, 0.1598, 0.7104, 0.1147, 0.7135, 0.1172, 0.7399, 0.1793, 0.7355, 0.7057, 0.3285, 0.7056, 0.3038, 0.6905, 0.3033, 0.6908, 0.3247, 0.7056, 0.3038, 0.7042, 0.2782, 0.6891, 0.2808, 0.6905, 0.3033, 0.3242, 0.7682, 0.3095, 0.7857, 0.3283, 0.7896, 0.3372, 0.7739, 0.6908, 0.3247, 0.6905, 0.3033, 0.6784, 0.31, 0.6812, 0.3231, 0.6396, 0.6128, 0.6206, 0.6188, 0.6274, 0.6567, 0.6498, 0.6468, 0.6206, 0.6188, 0.6011, 0.6166, 0.6057, 0.6586, 0.6274, 0.6567, 0.6274, 0.6567, 0.6057, 0.6586, 0.6067, 0.6947, 0.6324, 0.693, 0.6498, 0.6468, 0.6274, 0.6567, 0.6324, 0.693, 0.6591, 0.6792, 0.5035, 0.2915, 0.5235, 0.2928, 0.5317, 0.2584, 0.5099, 0.2555, 0.5235, 0.2928, 0.5418, 0.2955, 0.5529, 0.2628, 0.5317, 0.2584, 0.5317, 0.2584, 0.5529, 0.2628, 0.5631, 0.2325, 0.5382, 0.2265, 0.5099, 0.2555, 0.5317, 0.2584, 0.5382, 0.2265, 0.5125, 0.2242])
me_cube_001.use_remesh_fix_poles = True
me_cube_001.use_remesh_preserve_attributes = False
me_cube_001.use_mirror_vertex_groups = False
me_cube_001.update()

# ---- objects
ob_cube = bpy.data.objects.new('Cube', me_cube_001)

# ---- transforms, parenting, visibility, modifiers, constraints
ob_cube.location = (0.0, 0.0, 0.0)
ob_cube.lineart.crease_threshold = 0.0

# ---- collection membership
col_collection.objects.link(ob_cube)

# ---- scene / render settings (as saved in the file)
scene.frame_start = 1; scene.frame_end = 250; scene.frame_set(1)
scene.render.engine = 'BLENDER_EEVEE_NEXT'
scene.cycles.use_denoising = False
scene.cycles.samples = 128
scene.cycles.sampling_pattern = 'TABULATED_SOBOL'
scene.cycles.use_adaptive_sampling = False
scene.cycles.use_light_tree = False
scene.view_settings.view_transform = 'Filmic'
bpy.context.view_layer.update()

# ---- added for rendering (the .blend has no active camera and no usable light): camera, sun
cam_auto = bpy.data.cameras.new('AutoCamera')
cam_auto.lens = 50.0
cam_auto.sensor_width = 36.0
cam_auto.clip_end = 1000.0
ob_auto_camera = bpy.data.objects.new('AutoCamera', cam_auto)
scene.collection.objects.link(ob_auto_camera)
ob_auto_camera.location = (2.0074, -2.09778, 1.60244)
ob_auto_camera.rotation_euler = (1.09748, -7.21219e-08, 0.694738)
scene.camera = ob_auto_camera
light_auto_sun = bpy.data.lights.new('AutoSun', 'SUN')
light_auto_sun.energy = 3.0
light_auto_sun.angle = 0.0523599
ob_auto_sun = bpy.data.objects.new('AutoSun', light_auto_sun)
scene.collection.objects.link(ob_auto_sun)
ob_auto_sun.rotation_euler = (0.872665, 0.174533, 0.523599)
bpy.context.view_layer.update()
